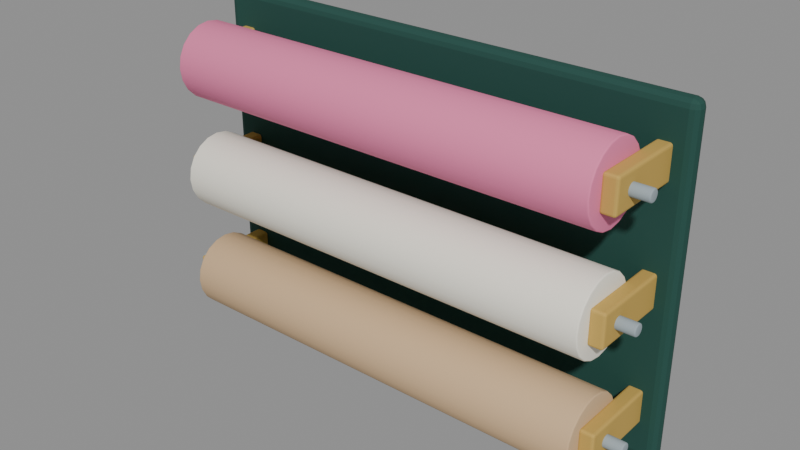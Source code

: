 # Source: paper_rack.blend  (saved by Blender 5.1.30; exported with 4.5.12 LTS)
import bpy
from mathutils import Matrix  # noqa: F401  (used for matrix-valued properties, if any)

bpy.ops.wm.read_factory_settings(use_empty=True)
scene = bpy.context.scene
scene.name = 'Scene'

# ---- materials (node trees are filled in below, after node groups)
mat_teal_dark = bpy.data.materials.new('teal_dark')
mat_teal_dark.diffuse_color = (0.0185, 0.07421, 0.05951, 1.0)
mat_gold = bpy.data.materials.new('gold')
mat_gold.diffuse_color = (0.5647, 0.3712, 0.09084, 1.0)
mat_kraft = bpy.data.materials.new('kraft')
mat_kraft.diffuse_color = (0.6445, 0.4452, 0.2582, 1.0)
mat_steel = bpy.data.materials.new('steel')
mat_steel.diffuse_color = (0.3231, 0.3864, 0.4179, 1.0)
mat_cream = bpy.data.materials.new('cream')
mat_cream.diffuse_color = (0.9387, 0.9047, 0.7913, 1.0)
mat_pink = bpy.data.materials.new('pink')
mat_pink.diffuse_color = (0.8308, 0.2122, 0.3916, 1.0)

# ---- material node trees
mat_teal_dark.use_nodes = True; mat_teal_dark.node_tree.nodes.clear()
_N = mat_teal_dark.node_tree.nodes; _L = mat_teal_dark.node_tree.links
n0 = _N.new('ShaderNodeBsdfPrincipled'); n0.name = 'Principled BSDF'; n0.location = (-200, 100)
n0.inputs[0].default_value = (0.0185, 0.07421, 0.05951, 1.0)
n0.inputs[2].default_value = 0.77
n0.inputs[13].default_value = 0.25
n1 = _N.new('ShaderNodeOutputMaterial'); n1.name = 'Material Output'; n1.location = (200, 100)
_L.new(n0.outputs[0], n1.inputs[0])
n1.is_active_output = True
mat_gold.use_nodes = True; mat_gold.node_tree.nodes.clear()
_N = mat_gold.node_tree.nodes; _L = mat_gold.node_tree.links
n0 = _N.new('ShaderNodeBsdfPrincipled'); n0.name = 'Principled BSDF'; n0.location = (-200, 100)
n0.inputs[0].default_value = (0.5647, 0.3712, 0.09084, 1.0)
n0.inputs[2].default_value = 0.77
n0.inputs[13].default_value = 0.25
n1 = _N.new('ShaderNodeOutputMaterial'); n1.name = 'Material Output'; n1.location = (200, 100)
_L.new(n0.outputs[0], n1.inputs[0])
n1.is_active_output = True
mat_kraft.use_nodes = True; mat_kraft.node_tree.nodes.clear()
_N = mat_kraft.node_tree.nodes; _L = mat_kraft.node_tree.links
n0 = _N.new('ShaderNodeBsdfPrincipled'); n0.name = 'Principled BSDF'; n0.location = (-200, 100)
n0.inputs[0].default_value = (0.6445, 0.4452, 0.2582, 1.0)
n0.inputs[2].default_value = 0.8
n0.inputs[13].default_value = 0.25
n1 = _N.new('ShaderNodeOutputMaterial'); n1.name = 'Material Output'; n1.location = (200, 100)
_L.new(n0.outputs[0], n1.inputs[0])
n1.is_active_output = True
mat_steel.use_nodes = True; mat_steel.node_tree.nodes.clear()
_N = mat_steel.node_tree.nodes; _L = mat_steel.node_tree.links
n0 = _N.new('ShaderNodeBsdfPrincipled'); n0.name = 'Principled BSDF'; n0.location = (-200, 100)
n0.inputs[0].default_value = (0.3231, 0.3864, 0.4179, 1.0)
n0.inputs[2].default_value = 0.8
n0.inputs[13].default_value = 0.25
n1 = _N.new('ShaderNodeOutputMaterial'); n1.name = 'Material Output'; n1.location = (200, 100)
_L.new(n0.outputs[0], n1.inputs[0])
n1.is_active_output = True
mat_cream.use_nodes = True; mat_cream.node_tree.nodes.clear()
_N = mat_cream.node_tree.nodes; _L = mat_cream.node_tree.links
n0 = _N.new('ShaderNodeBsdfPrincipled'); n0.name = 'Principled BSDF'; n0.location = (-200, 100)
n0.inputs[0].default_value = (0.9387, 0.9047, 0.7913, 1.0)
n0.inputs[2].default_value = 0.77
n0.inputs[13].default_value = 0.25
n1 = _N.new('ShaderNodeOutputMaterial'); n1.name = 'Material Output'; n1.location = (200, 100)
_L.new(n0.outputs[0], n1.inputs[0])
n1.is_active_output = True
mat_pink.use_nodes = True; mat_pink.node_tree.nodes.clear()
_N = mat_pink.node_tree.nodes; _L = mat_pink.node_tree.links
n0 = _N.new('ShaderNodeBsdfPrincipled'); n0.name = 'Principled BSDF'; n0.location = (-200, 100)
n0.inputs[0].default_value = (0.8308, 0.2122, 0.3916, 1.0)
n0.inputs[2].default_value = 0.77
n0.inputs[13].default_value = 0.25
n1 = _N.new('ShaderNodeOutputMaterial'); n1.name = 'Material Output'; n1.location = (200, 100)
_L.new(n0.outputs[0], n1.inputs[0])
n1.is_active_output = True

# ---- meshes
me_wall_back = bpy.data.meshes.new('Wall_back')
me_wall_back.from_pydata([(-0.6, -0.02, -0.4), (-0.6, -0.02, 0.4), (-0.6, 0.02, -0.4), (-0.6, 0.02, 0.4), (0.6, -0.02, -0.4), (0.6, -0.02, 0.4), (0.6, 0.02, -0.4), (0.6, 0.02, 0.4)], [], [(0, 1, 3, 2), (2, 3, 7, 6), (6, 7, 5, 4), (4, 5, 1, 0), (2, 6, 4, 0), (7, 3, 1, 5)])
me_wall_back.materials.append(mat_teal_dark)
me_wall_back.update()
me_spindle_bracket = bpy.data.meshes.new('Spindle_bracket')
me_spindle_bracket.from_pydata([(-0.0175, -0.1, -0.04), (-0.0175, -0.1, 0.04), (-0.0175, 0.1, -0.04), (-0.0175, 0.1, 0.04), (0.0175, -0.1, -0.04), (0.0175, -0.1, 0.04), (0.0175, 0.1, -0.04), (0.0175, 0.1, 0.04)], [], [(0, 1, 3, 2), (2, 3, 7, 6), (6, 7, 5, 4), (4, 5, 1, 0), (2, 6, 4, 0), (7, 3, 1, 5)])
me_spindle_bracket.materials.append(mat_gold)
me_spindle_bracket.update()
me_spindle_bracket_001 = bpy.data.meshes.new('Spindle_bracket.001')
me_spindle_bracket_001.from_pydata([(-0.0175, -0.1, -0.04), (-0.0175, -0.1, 0.04), (-0.0175, 0.1, -0.04), (-0.0175, 0.1, 0.04), (0.0175, -0.1, -0.04), (0.0175, -0.1, 0.04), (0.0175, 0.1, -0.04), (0.0175, 0.1, 0.04)], [], [(0, 1, 3, 2), (2, 3, 7, 6), (6, 7, 5, 4), (4, 5, 1, 0), (2, 6, 4, 0), (7, 3, 1, 5)])
me_spindle_bracket_001.materials.append(mat_gold)
me_spindle_bracket_001.update()
me_paper = bpy.data.meshes.new('Paper')
me_paper.from_pydata([(0.0, 0.09, -0.525), (0.0, 0.09, 0.525), (0.02781, 0.0856, -0.525), (0.02781, 0.0856, 0.525), (0.0529, 0.07281, -0.525), (0.0529, 0.07281, 0.525), (0.07281, 0.0529, -0.525), (0.07281, 0.0529, 0.525), (0.0856, 0.02781, -0.525), (0.0856, 0.02781, 0.525), (0.09, 0.0, -0.525), (0.09, 0.0, 0.525), (0.0856, -0.02781, -0.525), (0.0856, -0.02781, 0.525), (0.07281, -0.0529, -0.525), (0.07281, -0.0529, 0.525), (0.0529, -0.07281, -0.525), (0.0529, -0.07281, 0.525), (0.02781, -0.0856, -0.525), (0.02781, -0.0856, 0.525), (0.0, -0.09, -0.525), (0.0, -0.09, 0.525), (-0.02781, -0.0856, -0.525), (-0.02781, -0.0856, 0.525), (-0.0529, -0.07281, -0.525), (-0.0529, -0.07281, 0.525), (-0.07281, -0.0529, -0.525), (-0.07281, -0.0529, 0.525), (-0.0856, -0.02781, -0.525), (-0.0856, -0.02781, 0.525), (-0.09, 0.0, -0.525), (-0.09, 0.0, 0.525), (-0.0856, 0.02781, -0.525), (-0.0856, 0.02781, 0.525), (-0.07281, 0.0529, -0.525), (-0.07281, 0.0529, 0.525), (-0.0529, 0.07281, -0.525), (-0.0529, 0.07281, 0.525), (-0.02781, 0.0856, -0.525), (-0.02781, 0.0856, 0.525)], [], [(0, 1, 3, 2), (2, 3, 5, 4), (4, 5, 7, 6), (6, 7, 9, 8), (8, 9, 11, 10), (10, 11, 13, 12), (12, 13, 15, 14), (14, 15, 17, 16), (16, 17, 19, 18), (18, 19, 21, 20), (20, 21, 23, 22), (22, 23, 25, 24), (24, 25, 27, 26), (26, 27, 29, 28), (28, 29, 31, 30), (30, 31, 33, 32), (32, 33, 35, 34), (34, 35, 37, 36), (3, 1, 39, 37, 35, 33, 31, 29, 27, 25, 23, 21, 19, 17, 15, 13, 11, 9, 7, 5), (36, 37, 39, 38), (38, 39, 1, 0), (0, 2, 4, 6, 8, 10, 12, 14, 16, 18, 20, 22, 24, 26, 28, 30, 32, 34, 36, 38)])
me_paper.polygons.foreach_set('use_smooth', [True] * 22)
me_paper.materials.append(mat_kraft)
me_paper.update()
me_axle = bpy.data.meshes.new('Axle')
me_axle.from_pydata([(0.0, 0.014, -0.6), (0.0, 0.014, 0.6), (0.004326, 0.01331, -0.6), (0.004326, 0.01331, 0.6), (0.008229, 0.01133, -0.6), (0.008229, 0.01133, 0.6), (0.01133, 0.008229, -0.6), (0.01133, 0.008229, 0.6), (0.01331, 0.004326, -0.6), (0.01331, 0.004326, 0.6), (0.014, 0.0, -0.6), (0.014, 0.0, 0.6), (0.01331, -0.004326, -0.6), (0.01331, -0.004326, 0.6), (0.01133, -0.008229, -0.6), (0.01133, -0.008229, 0.6), (0.008229, -0.01133, -0.6), (0.008229, -0.01133, 0.6), (0.004326, -0.01331, -0.6), (0.004326, -0.01331, 0.6), (0.0, -0.014, -0.6), (0.0, -0.014, 0.6), (-0.004326, -0.01331, -0.6), (-0.004326, -0.01331, 0.6), (-0.008229, -0.01133, -0.6), (-0.008229, -0.01133, 0.6), (-0.01133, -0.008229, -0.6), (-0.01133, -0.008229, 0.6), (-0.01331, -0.004326, -0.6), (-0.01331, -0.004326, 0.6), (-0.014, 0.0, -0.6), (-0.014, 0.0, 0.6), (-0.01331, 0.004326, -0.6), (-0.01331, 0.004326, 0.6), (-0.01133, 0.008229, -0.6), (-0.01133, 0.008229, 0.6), (-0.008229, 0.01133, -0.6), (-0.008229, 0.01133, 0.6), (-0.004326, 0.01331, -0.6), (-0.004326, 0.01331, 0.6)], [], [(0, 1, 3, 2), (2, 3, 5, 4), (4, 5, 7, 6), (6, 7, 9, 8), (8, 9, 11, 10), (10, 11, 13, 12), (12, 13, 15, 14), (14, 15, 17, 16), (16, 17, 19, 18), (18, 19, 21, 20), (20, 21, 23, 22), (22, 23, 25, 24), (24, 25, 27, 26), (26, 27, 29, 28), (28, 29, 31, 30), (30, 31, 33, 32), (32, 33, 35, 34), (34, 35, 37, 36), (3, 1, 39, 37, 35, 33, 31, 29, 27, 25, 23, 21, 19, 17, 15, 13, 11, 9, 7, 5), (36, 37, 39, 38), (38, 39, 1, 0), (0, 2, 4, 6, 8, 10, 12, 14, 16, 18, 20, 22, 24, 26, 28, 30, 32, 34, 36, 38)])
me_axle.polygons.foreach_set('use_smooth', [True] * 22)
me_axle.materials.append(mat_steel)
me_axle.update()
me_spindle_bracket_002 = bpy.data.meshes.new('Spindle_bracket.002')
me_spindle_bracket_002.from_pydata([(-0.0175, -0.1, -0.04), (-0.0175, -0.1, 0.04), (-0.0175, 0.1, -0.04), (-0.0175, 0.1, 0.04), (0.0175, -0.1, -0.04), (0.0175, -0.1, 0.04), (0.0175, 0.1, -0.04), (0.0175, 0.1, 0.04)], [], [(0, 1, 3, 2), (2, 3, 7, 6), (6, 7, 5, 4), (4, 5, 1, 0), (2, 6, 4, 0), (7, 3, 1, 5)])
me_spindle_bracket_002.materials.append(mat_gold)
me_spindle_bracket_002.update()
me_spindle_bracket_003 = bpy.data.meshes.new('Spindle_bracket.003')
me_spindle_bracket_003.from_pydata([(-0.0175, -0.1, -0.04), (-0.0175, -0.1, 0.04), (-0.0175, 0.1, -0.04), (-0.0175, 0.1, 0.04), (0.0175, -0.1, -0.04), (0.0175, -0.1, 0.04), (0.0175, 0.1, -0.04), (0.0175, 0.1, 0.04)], [], [(0, 1, 3, 2), (2, 3, 7, 6), (6, 7, 5, 4), (4, 5, 1, 0), (2, 6, 4, 0), (7, 3, 1, 5)])
me_spindle_bracket_003.materials.append(mat_gold)
me_spindle_bracket_003.update()
me_paper_001 = bpy.data.meshes.new('Paper.001')
me_paper_001.from_pydata([(0.0, 0.09, -0.525), (0.0, 0.09, 0.525), (0.02781, 0.0856, -0.525), (0.02781, 0.0856, 0.525), (0.0529, 0.07281, -0.525), (0.0529, 0.07281, 0.525), (0.07281, 0.0529, -0.525), (0.07281, 0.0529, 0.525), (0.0856, 0.02781, -0.525), (0.0856, 0.02781, 0.525), (0.09, 0.0, -0.525), (0.09, 0.0, 0.525), (0.0856, -0.02781, -0.525), (0.0856, -0.02781, 0.525), (0.07281, -0.0529, -0.525), (0.07281, -0.0529, 0.525), (0.0529, -0.07281, -0.525), (0.0529, -0.07281, 0.525), (0.02781, -0.0856, -0.525), (0.02781, -0.0856, 0.525), (0.0, -0.09, -0.525), (0.0, -0.09, 0.525), (-0.02781, -0.0856, -0.525), (-0.02781, -0.0856, 0.525), (-0.0529, -0.07281, -0.525), (-0.0529, -0.07281, 0.525), (-0.07281, -0.0529, -0.525), (-0.07281, -0.0529, 0.525), (-0.0856, -0.02781, -0.525), (-0.0856, -0.02781, 0.525), (-0.09, 0.0, -0.525), (-0.09, 0.0, 0.525), (-0.0856, 0.02781, -0.525), (-0.0856, 0.02781, 0.525), (-0.07281, 0.0529, -0.525), (-0.07281, 0.0529, 0.525), (-0.0529, 0.07281, -0.525), (-0.0529, 0.07281, 0.525), (-0.02781, 0.0856, -0.525), (-0.02781, 0.0856, 0.525)], [], [(0, 1, 3, 2), (2, 3, 5, 4), (4, 5, 7, 6), (6, 7, 9, 8), (8, 9, 11, 10), (10, 11, 13, 12), (12, 13, 15, 14), (14, 15, 17, 16), (16, 17, 19, 18), (18, 19, 21, 20), (20, 21, 23, 22), (22, 23, 25, 24), (24, 25, 27, 26), (26, 27, 29, 28), (28, 29, 31, 30), (30, 31, 33, 32), (32, 33, 35, 34), (34, 35, 37, 36), (3, 1, 39, 37, 35, 33, 31, 29, 27, 25, 23, 21, 19, 17, 15, 13, 11, 9, 7, 5), (36, 37, 39, 38), (38, 39, 1, 0), (0, 2, 4, 6, 8, 10, 12, 14, 16, 18, 20, 22, 24, 26, 28, 30, 32, 34, 36, 38)])
me_paper_001.polygons.foreach_set('use_smooth', [True] * 22)
me_paper_001.materials.append(mat_cream)
me_paper_001.update()
me_axle_001 = bpy.data.meshes.new('Axle.001')
me_axle_001.from_pydata([(0.0, 0.014, -0.6), (0.0, 0.014, 0.6), (0.004326, 0.01331, -0.6), (0.004326, 0.01331, 0.6), (0.008229, 0.01133, -0.6), (0.008229, 0.01133, 0.6), (0.01133, 0.008229, -0.6), (0.01133, 0.008229, 0.6), (0.01331, 0.004326, -0.6), (0.01331, 0.004326, 0.6), (0.014, 0.0, -0.6), (0.014, 0.0, 0.6), (0.01331, -0.004326, -0.6), (0.01331, -0.004326, 0.6), (0.01133, -0.008229, -0.6), (0.01133, -0.008229, 0.6), (0.008229, -0.01133, -0.6), (0.008229, -0.01133, 0.6), (0.004326, -0.01331, -0.6), (0.004326, -0.01331, 0.6), (0.0, -0.014, -0.6), (0.0, -0.014, 0.6), (-0.004326, -0.01331, -0.6), (-0.004326, -0.01331, 0.6), (-0.008229, -0.01133, -0.6), (-0.008229, -0.01133, 0.6), (-0.01133, -0.008229, -0.6), (-0.01133, -0.008229, 0.6), (-0.01331, -0.004326, -0.6), (-0.01331, -0.004326, 0.6), (-0.014, 0.0, -0.6), (-0.014, 0.0, 0.6), (-0.01331, 0.004326, -0.6), (-0.01331, 0.004326, 0.6), (-0.01133, 0.008229, -0.6), (-0.01133, 0.008229, 0.6), (-0.008229, 0.01133, -0.6), (-0.008229, 0.01133, 0.6), (-0.004326, 0.01331, -0.6), (-0.004326, 0.01331, 0.6)], [], [(0, 1, 3, 2), (2, 3, 5, 4), (4, 5, 7, 6), (6, 7, 9, 8), (8, 9, 11, 10), (10, 11, 13, 12), (12, 13, 15, 14), (14, 15, 17, 16), (16, 17, 19, 18), (18, 19, 21, 20), (20, 21, 23, 22), (22, 23, 25, 24), (24, 25, 27, 26), (26, 27, 29, 28), (28, 29, 31, 30), (30, 31, 33, 32), (32, 33, 35, 34), (34, 35, 37, 36), (3, 1, 39, 37, 35, 33, 31, 29, 27, 25, 23, 21, 19, 17, 15, 13, 11, 9, 7, 5), (36, 37, 39, 38), (38, 39, 1, 0), (0, 2, 4, 6, 8, 10, 12, 14, 16, 18, 20, 22, 24, 26, 28, 30, 32, 34, 36, 38)])
me_axle_001.polygons.foreach_set('use_smooth', [True] * 22)
me_axle_001.materials.append(mat_steel)
me_axle_001.update()
me_spindle_bracket_004 = bpy.data.meshes.new('Spindle_bracket.004')
me_spindle_bracket_004.from_pydata([(-0.0175, -0.1, -0.04), (-0.0175, -0.1, 0.04), (-0.0175, 0.1, -0.04), (-0.0175, 0.1, 0.04), (0.0175, -0.1, -0.04), (0.0175, -0.1, 0.04), (0.0175, 0.1, -0.04), (0.0175, 0.1, 0.04)], [], [(0, 1, 3, 2), (2, 3, 7, 6), (6, 7, 5, 4), (4, 5, 1, 0), (2, 6, 4, 0), (7, 3, 1, 5)])
me_spindle_bracket_004.materials.append(mat_gold)
me_spindle_bracket_004.update()
me_spindle_bracket_005 = bpy.data.meshes.new('Spindle_bracket.005')
me_spindle_bracket_005.from_pydata([(-0.0175, -0.1, -0.04), (-0.0175, -0.1, 0.04), (-0.0175, 0.1, -0.04), (-0.0175, 0.1, 0.04), (0.0175, -0.1, -0.04), (0.0175, -0.1, 0.04), (0.0175, 0.1, -0.04), (0.0175, 0.1, 0.04)], [], [(0, 1, 3, 2), (2, 3, 7, 6), (6, 7, 5, 4), (4, 5, 1, 0), (2, 6, 4, 0), (7, 3, 1, 5)])
me_spindle_bracket_005.materials.append(mat_gold)
me_spindle_bracket_005.update()
me_paper_002 = bpy.data.meshes.new('Paper.002')
me_paper_002.from_pydata([(0.0, 0.09, -0.525), (0.0, 0.09, 0.525), (0.02781, 0.0856, -0.525), (0.02781, 0.0856, 0.525), (0.0529, 0.07281, -0.525), (0.0529, 0.07281, 0.525), (0.07281, 0.0529, -0.525), (0.07281, 0.0529, 0.525), (0.0856, 0.02781, -0.525), (0.0856, 0.02781, 0.525), (0.09, 0.0, -0.525), (0.09, 0.0, 0.525), (0.0856, -0.02781, -0.525), (0.0856, -0.02781, 0.525), (0.07281, -0.0529, -0.525), (0.07281, -0.0529, 0.525), (0.0529, -0.07281, -0.525), (0.0529, -0.07281, 0.525), (0.02781, -0.0856, -0.525), (0.02781, -0.0856, 0.525), (0.0, -0.09, -0.525), (0.0, -0.09, 0.525), (-0.02781, -0.0856, -0.525), (-0.02781, -0.0856, 0.525), (-0.0529, -0.07281, -0.525), (-0.0529, -0.07281, 0.525), (-0.07281, -0.0529, -0.525), (-0.07281, -0.0529, 0.525), (-0.0856, -0.02781, -0.525), (-0.0856, -0.02781, 0.525), (-0.09, 0.0, -0.525), (-0.09, 0.0, 0.525), (-0.0856, 0.02781, -0.525), (-0.0856, 0.02781, 0.525), (-0.07281, 0.0529, -0.525), (-0.07281, 0.0529, 0.525), (-0.0529, 0.07281, -0.525), (-0.0529, 0.07281, 0.525), (-0.02781, 0.0856, -0.525), (-0.02781, 0.0856, 0.525)], [], [(0, 1, 3, 2), (2, 3, 5, 4), (4, 5, 7, 6), (6, 7, 9, 8), (8, 9, 11, 10), (10, 11, 13, 12), (12, 13, 15, 14), (14, 15, 17, 16), (16, 17, 19, 18), (18, 19, 21, 20), (20, 21, 23, 22), (22, 23, 25, 24), (24, 25, 27, 26), (26, 27, 29, 28), (28, 29, 31, 30), (30, 31, 33, 32), (32, 33, 35, 34), (34, 35, 37, 36), (3, 1, 39, 37, 35, 33, 31, 29, 27, 25, 23, 21, 19, 17, 15, 13, 11, 9, 7, 5), (36, 37, 39, 38), (38, 39, 1, 0), (0, 2, 4, 6, 8, 10, 12, 14, 16, 18, 20, 22, 24, 26, 28, 30, 32, 34, 36, 38)])
me_paper_002.polygons.foreach_set('use_smooth', [True] * 22)
me_paper_002.materials.append(mat_pink)
me_paper_002.update()
me_axle_002 = bpy.data.meshes.new('Axle.002')
me_axle_002.from_pydata([(0.0, 0.014, -0.6), (0.0, 0.014, 0.6), (0.004326, 0.01331, -0.6), (0.004326, 0.01331, 0.6), (0.008229, 0.01133, -0.6), (0.008229, 0.01133, 0.6), (0.01133, 0.008229, -0.6), (0.01133, 0.008229, 0.6), (0.01331, 0.004326, -0.6), (0.01331, 0.004326, 0.6), (0.014, 0.0, -0.6), (0.014, 0.0, 0.6), (0.01331, -0.004326, -0.6), (0.01331, -0.004326, 0.6), (0.01133, -0.008229, -0.6), (0.01133, -0.008229, 0.6), (0.008229, -0.01133, -0.6), (0.008229, -0.01133, 0.6), (0.004326, -0.01331, -0.6), (0.004326, -0.01331, 0.6), (0.0, -0.014, -0.6), (0.0, -0.014, 0.6), (-0.004326, -0.01331, -0.6), (-0.004326, -0.01331, 0.6), (-0.008229, -0.01133, -0.6), (-0.008229, -0.01133, 0.6), (-0.01133, -0.008229, -0.6), (-0.01133, -0.008229, 0.6), (-0.01331, -0.004326, -0.6), (-0.01331, -0.004326, 0.6), (-0.014, 0.0, -0.6), (-0.014, 0.0, 0.6), (-0.01331, 0.004326, -0.6), (-0.01331, 0.004326, 0.6), (-0.01133, 0.008229, -0.6), (-0.01133, 0.008229, 0.6), (-0.008229, 0.01133, -0.6), (-0.008229, 0.01133, 0.6), (-0.004326, 0.01331, -0.6), (-0.004326, 0.01331, 0.6)], [], [(0, 1, 3, 2), (2, 3, 5, 4), (4, 5, 7, 6), (6, 7, 9, 8), (8, 9, 11, 10), (10, 11, 13, 12), (12, 13, 15, 14), (14, 15, 17, 16), (16, 17, 19, 18), (18, 19, 21, 20), (20, 21, 23, 22), (22, 23, 25, 24), (24, 25, 27, 26), (26, 27, 29, 28), (28, 29, 31, 30), (30, 31, 33, 32), (32, 33, 35, 34), (34, 35, 37, 36), (3, 1, 39, 37, 35, 33, 31, 29, 27, 25, 23, 21, 19, 17, 15, 13, 11, 9, 7, 5), (36, 37, 39, 38), (38, 39, 1, 0), (0, 2, 4, 6, 8, 10, 12, 14, 16, 18, 20, 22, 24, 26, 28, 30, 32, 34, 36, 38)])
me_axle_002.polygons.foreach_set('use_smooth', [True] * 22)
me_axle_002.materials.append(mat_steel)
me_axle_002.update()

# ---- objects
ob_paperrack = bpy.data.objects.new('PaperRack', None)
ob_wall_back = bpy.data.objects.new('Wall_back', me_wall_back)
ob_spindle_bracket = bpy.data.objects.new('Spindle_bracket', me_spindle_bracket)
ob_spindle_bracket_001 = bpy.data.objects.new('Spindle_bracket.001', me_spindle_bracket_001)
ob_roll = bpy.data.objects.new('Roll', None)
ob_paper = bpy.data.objects.new('Paper', me_paper)
ob_axle = bpy.data.objects.new('Axle', me_axle)
ob_spindle_bracket_002 = bpy.data.objects.new('Spindle_bracket.002', me_spindle_bracket_002)
ob_spindle_bracket_003 = bpy.data.objects.new('Spindle_bracket.003', me_spindle_bracket_003)
ob_roll_001 = bpy.data.objects.new('Roll.001', None)
ob_paper_001 = bpy.data.objects.new('Paper.001', me_paper_001)
ob_axle_001 = bpy.data.objects.new('Axle.001', me_axle_001)
ob_spindle_bracket_004 = bpy.data.objects.new('Spindle_bracket.004', me_spindle_bracket_004)
ob_spindle_bracket_005 = bpy.data.objects.new('Spindle_bracket.005', me_spindle_bracket_005)
ob_roll_002 = bpy.data.objects.new('Roll.002', None)
ob_paper_002 = bpy.data.objects.new('Paper.002', me_paper_002)
ob_axle_002 = bpy.data.objects.new('Axle.002', me_axle_002)

# ---- transforms, parenting, visibility, modifiers, constraints
ob_paperrack.location = (0.0, 0.0, 0.0)
ob_paperrack.empty_display_size = 0.05
ob_wall_back.parent = ob_paperrack
ob_wall_back.location = (0.0, 0.0, 0.0)
_m = ob_wall_back.modifiers.new('Bevel', 'BEVEL')
_m.width = 0.02
_m.width_pct = 0.02
_m.segments = 3
_m.angle_limit = 0.6109
ob_spindle_bracket.parent = ob_paperrack
ob_spindle_bracket.location = (-0.54, -0.11, -0.27)
_m = ob_spindle_bracket.modifiers.new('Bevel', 'BEVEL')
_m.width = 0.006
_m.width_pct = 0.006
_m.segments = 3
_m.angle_limit = 0.6109
ob_spindle_bracket_001.parent = ob_paperrack
ob_spindle_bracket_001.location = (0.54, -0.11, -0.27)
_m = ob_spindle_bracket_001.modifiers.new('Bevel', 'BEVEL')
_m.width = 0.006
_m.width_pct = 0.006
_m.segments = 3
_m.angle_limit = 0.6109
ob_roll.parent = ob_paperrack
ob_roll.location = (0.0, -0.16, -0.27)
ob_roll.rotation_euler = (0.0, 1.571, 0.0)
ob_roll.empty_display_size = 0.05
ob_paper.parent = ob_roll
ob_paper.location = (0.0, 0.0, 0.0)
_m = ob_paper.modifiers.new('Bevel', 'BEVEL')
_m.width = 0.003
_m.width_pct = 0.003
_m.segments = 3
_m.angle_limit = 0.6109
ob_axle.parent = ob_roll
ob_axle.location = (0.0, 0.0, 0.0)
_m = ob_axle.modifiers.new('Bevel', 'BEVEL')
_m.width = 0.003
_m.width_pct = 0.003
_m.segments = 3
_m.angle_limit = 0.6109
ob_spindle_bracket_002.parent = ob_paperrack
ob_spindle_bracket_002.location = (-0.54, -0.11, 0.0)
_m = ob_spindle_bracket_002.modifiers.new('Bevel', 'BEVEL')
_m.width = 0.006
_m.width_pct = 0.006
_m.segments = 3
_m.angle_limit = 0.6109
ob_spindle_bracket_003.parent = ob_paperrack
ob_spindle_bracket_003.location = (0.54, -0.11, 0.0)
_m = ob_spindle_bracket_003.modifiers.new('Bevel', 'BEVEL')
_m.width = 0.006
_m.width_pct = 0.006
_m.segments = 3
_m.angle_limit = 0.6109
ob_roll_001.parent = ob_paperrack
ob_roll_001.location = (0.0, -0.16, 0.0)
ob_roll_001.rotation_euler = (0.0, 1.571, 0.0)
ob_roll_001.empty_display_size = 0.05
ob_paper_001.parent = ob_roll_001
ob_paper_001.location = (0.0, 0.0, 0.0)
_m = ob_paper_001.modifiers.new('Bevel', 'BEVEL')
_m.width = 0.003
_m.width_pct = 0.003
_m.segments = 3
_m.angle_limit = 0.6109
ob_axle_001.parent = ob_roll_001
ob_axle_001.location = (0.0, 0.0, 0.0)
_m = ob_axle_001.modifiers.new('Bevel', 'BEVEL')
_m.width = 0.003
_m.width_pct = 0.003
_m.segments = 3
_m.angle_limit = 0.6109
ob_spindle_bracket_004.parent = ob_paperrack
ob_spindle_bracket_004.location = (-0.54, -0.11, 0.27)
_m = ob_spindle_bracket_004.modifiers.new('Bevel', 'BEVEL')
_m.width = 0.006
_m.width_pct = 0.006
_m.segments = 3
_m.angle_limit = 0.6109
ob_spindle_bracket_005.parent = ob_paperrack
ob_spindle_bracket_005.location = (0.54, -0.11, 0.27)
_m = ob_spindle_bracket_005.modifiers.new('Bevel', 'BEVEL')
_m.width = 0.006
_m.width_pct = 0.006
_m.segments = 3
_m.angle_limit = 0.6109
ob_roll_002.parent = ob_paperrack
ob_roll_002.location = (0.0, -0.16, 0.27)
ob_roll_002.rotation_euler = (0.0, 1.571, 0.0)
ob_roll_002.empty_display_size = 0.05
ob_paper_002.parent = ob_roll_002
ob_paper_002.location = (0.0, 0.0, 0.0)
_m = ob_paper_002.modifiers.new('Bevel', 'BEVEL')
_m.width = 0.003
_m.width_pct = 0.003
_m.segments = 3
_m.angle_limit = 0.6109
ob_axle_002.parent = ob_roll_002
ob_axle_002.location = (0.0, 0.0, 0.0)
_m = ob_axle_002.modifiers.new('Bevel', 'BEVEL')
_m.width = 0.003
_m.width_pct = 0.003
_m.segments = 3
_m.angle_limit = 0.6109

# ---- collection membership
scene.collection.objects.link(ob_paperrack)
scene.collection.objects.link(ob_wall_back)
scene.collection.objects.link(ob_spindle_bracket)
scene.collection.objects.link(ob_spindle_bracket_001)
scene.collection.objects.link(ob_roll)
scene.collection.objects.link(ob_paper)
scene.collection.objects.link(ob_axle)
scene.collection.objects.link(ob_spindle_bracket_002)
scene.collection.objects.link(ob_spindle_bracket_003)
scene.collection.objects.link(ob_roll_001)
scene.collection.objects.link(ob_paper_001)
scene.collection.objects.link(ob_axle_001)
scene.collection.objects.link(ob_spindle_bracket_004)
scene.collection.objects.link(ob_spindle_bracket_005)
scene.collection.objects.link(ob_roll_002)
scene.collection.objects.link(ob_paper_002)
scene.collection.objects.link(ob_axle_002)

# ---- scene / render settings (as saved in the file)
scene.frame_start = 1; scene.frame_end = 250; scene.frame_set(1)
scene.render.engine = 'BLENDER_EEVEE_NEXT'
scene.render.bake_bias = 0.0
scene.render.bake_samples = 0
scene.cycles.sampling_pattern = 'TABULATED_SOBOL'
scene.eevee.use_volume_custom_range = False
bpy.context.view_layer.update()

# ---- added for rendering (the .blend has no active camera and no usable light): camera, sun + grey world if the file has none
cam_auto = bpy.data.cameras.new('AutoCamera')
cam_auto.lens = 50.0
cam_auto.sensor_width = 36.0
cam_auto.clip_end = 1000.0
ob_auto_camera = bpy.data.objects.new('AutoCamera', cam_auto)
scene.collection.objects.link(ob_auto_camera)
ob_auto_camera.location = (1.35756, -1.74407, 1.08605)
ob_auto_camera.rotation_euler = (1.09748, -7.21219e-08, 0.694738)
scene.camera = ob_auto_camera
light_auto_sun = bpy.data.lights.new('AutoSun', 'SUN')
light_auto_sun.energy = 3.0
light_auto_sun.angle = 0.0523599
ob_auto_sun = bpy.data.objects.new('AutoSun', light_auto_sun)
scene.collection.objects.link(ob_auto_sun)
ob_auto_sun.rotation_euler = (0.872665, 0.174533, 0.523599)
if scene.world is None:
    world_auto = bpy.data.worlds.new('AutoWorld')
    world_auto.color = (0.3, 0.3, 0.3)
    scene.world = world_auto
bpy.context.view_layer.update()
